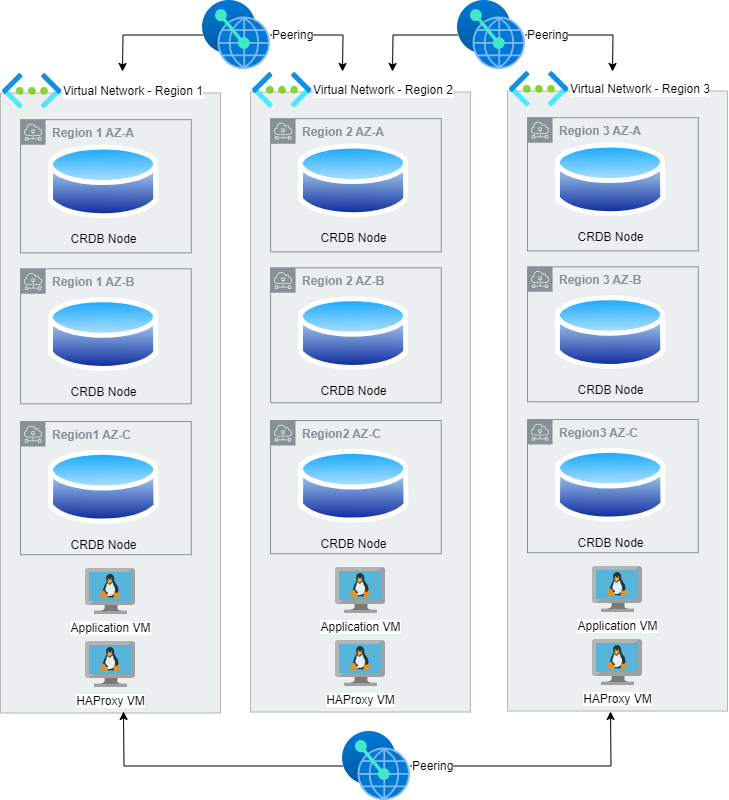

The diagram above was exported from draw.io. Its source (the exported page's mxGraphModel, read from the mxfile embedded in the PNG):
<mxGraphModel dx="1050" dy="556" grid="1" gridSize="10" guides="1" tooltips="1" connect="1" arrows="1" fold="1" page="1" pageScale="1" pageWidth="1100" pageHeight="850" math="0" shadow="0">
  <root>
    <mxCell id="0" />
    <mxCell id="1" parent="0" />
    <mxCell id="9i-m1WFjIOlGrp2yeK7Q-203" style="edgeStyle=orthogonalEdgeStyle;rounded=0;orthogonalLoop=1;jettySize=auto;html=1;" parent="1" source="9i-m1WFjIOlGrp2yeK7Q-62" edge="1">
      <mxGeometry relative="1" as="geometry">
        <mxPoint x="200" y="90" as="targetPoint" />
      </mxGeometry>
    </mxCell>
    <mxCell id="9i-m1WFjIOlGrp2yeK7Q-204" style="edgeStyle=orthogonalEdgeStyle;rounded=0;orthogonalLoop=1;jettySize=auto;html=1;" parent="1" source="9i-m1WFjIOlGrp2yeK7Q-62" edge="1">
      <mxGeometry relative="1" as="geometry">
        <mxPoint x="420" y="90" as="targetPoint" />
      </mxGeometry>
    </mxCell>
    <mxCell id="9i-m1WFjIOlGrp2yeK7Q-62" value="Peering" style="image;aspect=fixed;html=1;points=[];align=left;fontSize=12;image=img/lib/azure2/other/Peering_Service.svg;labelPosition=right;verticalLabelPosition=middle;verticalAlign=middle;" parent="1" vertex="1">
      <mxGeometry x="280" y="19" width="68" height="69" as="geometry" />
    </mxCell>
    <mxCell id="9i-m1WFjIOlGrp2yeK7Q-132" value="" style="group;fillColor=none;" parent="1" connectable="0" vertex="1">
      <mxGeometry x="80" y="92" width="490" height="639.5327102803739" as="geometry" />
    </mxCell>
    <mxCell id="9i-m1WFjIOlGrp2yeK7Q-12" value="" style="group" parent="9i-m1WFjIOlGrp2yeK7Q-132" connectable="0" vertex="1">
      <mxGeometry x="28.114754098360656" y="37.28971962616822" width="461.88524590163934" height="602.2429906542056" as="geometry" />
    </mxCell>
    <mxCell id="9i-m1WFjIOlGrp2yeK7Q-100" value="" style="group;fillColor=#ebefef;" parent="9i-m1WFjIOlGrp2yeK7Q-12" connectable="0" vertex="1">
      <mxGeometry x="-30.12295081967213" y="-17.757009345794394" width="220.9016393442623" height="620" as="geometry" />
    </mxCell>
    <mxCell id="9i-m1WFjIOlGrp2yeK7Q-16" value="" style="rounded=0;whiteSpace=wrap;html=1;strokeColor=#b7b4b4;fillColor=none;" parent="9i-m1WFjIOlGrp2yeK7Q-100" vertex="1">
      <mxGeometry width="220" height="620" as="geometry" />
    </mxCell>
    <mxCell id="9i-m1WFjIOlGrp2yeK7Q-39" value="" style="group" parent="9i-m1WFjIOlGrp2yeK7Q-100" connectable="0" vertex="1">
      <mxGeometry x="20.08196721311475" y="26.635514018691588" width="180.4967213114754" height="284.1121495327103" as="geometry" />
    </mxCell>
    <mxCell id="9i-m1WFjIOlGrp2yeK7Q-8" value="&lt;b&gt;Region 1 AZ-A&lt;/b&gt;" style="sketch=0;outlineConnect=0;gradientColor=none;html=1;whiteSpace=wrap;fontSize=12;fontStyle=0;shape=mxgraph.aws4.group;grIcon=mxgraph.aws4.group_subnet;strokeColor=#879196;fillColor=none;verticalAlign=top;align=left;spacingLeft=30;fontColor=#879196;dashed=0;" parent="9i-m1WFjIOlGrp2yeK7Q-39" vertex="1">
      <mxGeometry width="170.69672131147541" height="133.17757009345794" as="geometry" />
    </mxCell>
    <mxCell id="HLaMFu7aLLzHaWE84jWI-3" value="&lt;span style=&quot;background-color: rgb(235, 239, 239);&quot;&gt;CRDB Node&lt;/span&gt;" style="image;aspect=fixed;perimeter=ellipsePerimeter;html=1;align=center;shadow=0;dashed=0;spacingTop=3;image=img/lib/active_directory/database.svg;" vertex="1" parent="9i-m1WFjIOlGrp2yeK7Q-39">
      <mxGeometry x="27.83360655737705" y="21.308411214953274" width="110.37757009345795" height="81.68224299065422" as="geometry" />
    </mxCell>
    <mxCell id="9i-m1WFjIOlGrp2yeK7Q-41" value="&lt;b&gt;Region 1 AZ-B&lt;/b&gt;" style="sketch=0;outlineConnect=0;gradientColor=none;html=1;whiteSpace=wrap;fontSize=12;fontStyle=0;shape=mxgraph.aws4.group;grIcon=mxgraph.aws4.group_subnet;strokeColor=#879196;fillColor=none;verticalAlign=top;align=left;spacingLeft=30;fontColor=#879196;dashed=0;" parent="9i-m1WFjIOlGrp2yeK7Q-39" vertex="1">
      <mxGeometry y="149.1588785046729" width="170.69672131147541" height="134.9532710280374" as="geometry" />
    </mxCell>
    <mxCell id="HLaMFu7aLLzHaWE84jWI-4" value="&lt;span style=&quot;background-color: rgb(235, 239, 239);&quot;&gt;CRDB Node&lt;/span&gt;" style="image;aspect=fixed;perimeter=ellipsePerimeter;html=1;align=center;shadow=0;dashed=0;spacingTop=3;image=img/lib/active_directory/database.svg;" vertex="1" parent="9i-m1WFjIOlGrp2yeK7Q-39">
      <mxGeometry x="27.833606557377045" y="174.01869158878506" width="110.37757009345795" height="81.68224299065422" as="geometry" />
    </mxCell>
    <mxCell id="9i-m1WFjIOlGrp2yeK7Q-57" value="&lt;b&gt;Region1 AZ-C&lt;/b&gt;" style="sketch=0;outlineConnect=0;gradientColor=none;html=1;whiteSpace=wrap;fontSize=12;fontStyle=0;shape=mxgraph.aws4.group;grIcon=mxgraph.aws4.group_subnet;strokeColor=#879196;fillColor=none;verticalAlign=top;align=left;spacingLeft=30;fontColor=#879196;dashed=0;" parent="9i-m1WFjIOlGrp2yeK7Q-100" vertex="1">
      <mxGeometry x="20" y="328.5" width="170.78" height="133.18" as="geometry" />
    </mxCell>
    <mxCell id="HLaMFu7aLLzHaWE84jWI-5" value="&lt;span style=&quot;background-color: rgb(235, 239, 239);&quot;&gt;CRDB Node&lt;/span&gt;" style="image;aspect=fixed;perimeter=ellipsePerimeter;html=1;align=center;shadow=0;dashed=0;spacingTop=3;image=img/lib/active_directory/database.svg;" vertex="1" parent="9i-m1WFjIOlGrp2yeK7Q-100">
      <mxGeometry x="48.03606557377049" y="353.3644859813084" width="110.37757009345793" height="81.6822429906542" as="geometry" />
    </mxCell>
    <mxCell id="HLaMFu7aLLzHaWE84jWI-8" value="Application VM" style="image;sketch=0;aspect=fixed;html=1;points=[];align=center;fontSize=12;image=img/lib/mscae/VM_Linux.svg;" vertex="1" parent="9i-m1WFjIOlGrp2yeK7Q-100">
      <mxGeometry x="85.00819672131146" y="475.46728971962614" width="50" height="46" as="geometry" />
    </mxCell>
    <mxCell id="HLaMFu7aLLzHaWE84jWI-9" value="HAProxy VM" style="image;sketch=0;aspect=fixed;html=1;points=[];align=center;fontSize=12;image=img/lib/mscae/VM_Linux.svg;" vertex="1" parent="9i-m1WFjIOlGrp2yeK7Q-100">
      <mxGeometry x="84.99819672131146" y="548.4672897196261" width="50" height="46" as="geometry" />
    </mxCell>
    <mxCell id="9i-m1WFjIOlGrp2yeK7Q-4" value="Virtual Network - Region 1" style="image;aspect=fixed;html=1;points=[];align=left;fontSize=12;image=img/lib/azure2/networking/Virtual_Networks.svg;labelPosition=right;verticalLabelPosition=middle;verticalAlign=middle;" parent="9i-m1WFjIOlGrp2yeK7Q-132" vertex="1">
      <mxGeometry width="59.48598130841121" height="35.51401869158879" as="geometry" />
    </mxCell>
    <mxCell id="9i-m1WFjIOlGrp2yeK7Q-206" style="edgeStyle=orthogonalEdgeStyle;rounded=0;orthogonalLoop=1;jettySize=auto;html=1;" parent="1" source="9i-m1WFjIOlGrp2yeK7Q-201" edge="1">
      <mxGeometry relative="1" as="geometry">
        <mxPoint x="470" y="90" as="targetPoint" />
      </mxGeometry>
    </mxCell>
    <mxCell id="9i-m1WFjIOlGrp2yeK7Q-207" style="edgeStyle=orthogonalEdgeStyle;rounded=0;orthogonalLoop=1;jettySize=auto;html=1;" parent="1" source="9i-m1WFjIOlGrp2yeK7Q-201" edge="1">
      <mxGeometry relative="1" as="geometry">
        <mxPoint x="690" y="90" as="targetPoint" />
      </mxGeometry>
    </mxCell>
    <mxCell id="9i-m1WFjIOlGrp2yeK7Q-201" value="Peering" style="image;aspect=fixed;html=1;points=[];align=left;fontSize=12;image=img/lib/azure2/other/Peering_Service.svg;labelPosition=right;verticalLabelPosition=middle;verticalAlign=middle;" parent="1" vertex="1">
      <mxGeometry x="535" y="19" width="68" height="69" as="geometry" />
    </mxCell>
    <mxCell id="9i-m1WFjIOlGrp2yeK7Q-209" style="edgeStyle=orthogonalEdgeStyle;rounded=0;orthogonalLoop=1;jettySize=auto;html=1;" parent="1" source="9i-m1WFjIOlGrp2yeK7Q-208" edge="1">
      <mxGeometry relative="1" as="geometry">
        <mxPoint x="201" y="730" as="targetPoint" />
      </mxGeometry>
    </mxCell>
    <mxCell id="9i-m1WFjIOlGrp2yeK7Q-210" style="edgeStyle=orthogonalEdgeStyle;rounded=0;orthogonalLoop=1;jettySize=auto;html=1;entryX=0.5;entryY=1;entryDx=0;entryDy=0;" parent="1" source="9i-m1WFjIOlGrp2yeK7Q-208" edge="1">
      <mxGeometry relative="1" as="geometry">
        <mxPoint x="688" y="730" as="targetPoint" />
      </mxGeometry>
    </mxCell>
    <mxCell id="9i-m1WFjIOlGrp2yeK7Q-208" value="Peering" style="image;aspect=fixed;html=1;points=[];align=left;fontSize=12;image=img/lib/azure2/other/Peering_Service.svg;labelPosition=right;verticalLabelPosition=middle;verticalAlign=middle;" parent="1" vertex="1">
      <mxGeometry x="420" y="750" width="68" height="69" as="geometry" />
    </mxCell>
    <mxCell id="HLaMFu7aLLzHaWE84jWI-10" value="" style="group" connectable="0" vertex="1" parent="1">
      <mxGeometry x="327.9918032786885" y="110.53271028037383" width="220.9016393442623" height="620" as="geometry" />
    </mxCell>
    <mxCell id="HLaMFu7aLLzHaWE84jWI-11" value="" style="rounded=0;whiteSpace=wrap;html=1;strokeColor=#b7b4b4;fillColor=#ebefef;" vertex="1" parent="HLaMFu7aLLzHaWE84jWI-10">
      <mxGeometry width="220" height="620" as="geometry" />
    </mxCell>
    <mxCell id="HLaMFu7aLLzHaWE84jWI-12" value="" style="group" connectable="0" vertex="1" parent="HLaMFu7aLLzHaWE84jWI-10">
      <mxGeometry x="20.08196721311475" y="26.635514018691588" width="180.4967213114754" height="284.1121495327103" as="geometry" />
    </mxCell>
    <mxCell id="HLaMFu7aLLzHaWE84jWI-13" value="&lt;b&gt;Region 2 AZ-A&lt;/b&gt;" style="sketch=0;outlineConnect=0;gradientColor=none;html=1;whiteSpace=wrap;fontSize=12;fontStyle=0;shape=mxgraph.aws4.group;grIcon=mxgraph.aws4.group_subnet;strokeColor=#879196;fillColor=none;verticalAlign=top;align=left;spacingLeft=30;fontColor=#879196;dashed=0;" vertex="1" parent="HLaMFu7aLLzHaWE84jWI-12">
      <mxGeometry width="170.69672131147541" height="133.17757009345794" as="geometry" />
    </mxCell>
    <mxCell id="HLaMFu7aLLzHaWE84jWI-14" value="&lt;span style=&quot;background-color: rgb(235, 239, 239);&quot;&gt;CRDB Node&lt;/span&gt;" style="image;aspect=fixed;perimeter=ellipsePerimeter;html=1;align=center;shadow=0;dashed=0;spacingTop=3;image=img/lib/active_directory/database.svg;" vertex="1" parent="HLaMFu7aLLzHaWE84jWI-12">
      <mxGeometry x="27.83360655737705" y="21.308411214953274" width="110.37757009345795" height="81.68224299065422" as="geometry" />
    </mxCell>
    <mxCell id="HLaMFu7aLLzHaWE84jWI-15" value="&lt;b&gt;Region 2 AZ-B&lt;/b&gt;" style="sketch=0;outlineConnect=0;gradientColor=none;html=1;whiteSpace=wrap;fontSize=12;fontStyle=0;shape=mxgraph.aws4.group;grIcon=mxgraph.aws4.group_subnet;strokeColor=#879196;fillColor=none;verticalAlign=top;align=left;spacingLeft=30;fontColor=#879196;dashed=0;" vertex="1" parent="HLaMFu7aLLzHaWE84jWI-12">
      <mxGeometry y="149.1588785046729" width="170.69672131147541" height="134.9532710280374" as="geometry" />
    </mxCell>
    <mxCell id="HLaMFu7aLLzHaWE84jWI-16" value="&lt;span style=&quot;background-color: rgb(235, 239, 239);&quot;&gt;CRDB Node&lt;/span&gt;" style="image;aspect=fixed;perimeter=ellipsePerimeter;html=1;align=center;shadow=0;dashed=0;spacingTop=3;image=img/lib/active_directory/database.svg;" vertex="1" parent="HLaMFu7aLLzHaWE84jWI-12">
      <mxGeometry x="27.833606557377045" y="174.01869158878506" width="110.37757009345795" height="81.68224299065422" as="geometry" />
    </mxCell>
    <mxCell id="HLaMFu7aLLzHaWE84jWI-17" value="&lt;b&gt;Region2 AZ-C&lt;/b&gt;" style="sketch=0;outlineConnect=0;gradientColor=none;html=1;whiteSpace=wrap;fontSize=12;fontStyle=0;shape=mxgraph.aws4.group;grIcon=mxgraph.aws4.group_subnet;strokeColor=#879196;fillColor=none;verticalAlign=top;align=left;spacingLeft=30;fontColor=#879196;dashed=0;" vertex="1" parent="HLaMFu7aLLzHaWE84jWI-10">
      <mxGeometry x="20" y="328.5" width="170.78" height="133.18" as="geometry" />
    </mxCell>
    <mxCell id="HLaMFu7aLLzHaWE84jWI-18" value="&lt;span style=&quot;background-color: rgb(235, 239, 239);&quot;&gt;CRDB Node&lt;/span&gt;" style="image;aspect=fixed;perimeter=ellipsePerimeter;html=1;align=center;shadow=0;dashed=0;spacingTop=3;image=img/lib/active_directory/database.svg;" vertex="1" parent="HLaMFu7aLLzHaWE84jWI-10">
      <mxGeometry x="48.03606557377049" y="353.3644859813084" width="110.37757009345793" height="81.6822429906542" as="geometry" />
    </mxCell>
    <mxCell id="HLaMFu7aLLzHaWE84jWI-19" value="Application VM" style="image;sketch=0;aspect=fixed;html=1;points=[];align=center;fontSize=12;image=img/lib/mscae/VM_Linux.svg;" vertex="1" parent="HLaMFu7aLLzHaWE84jWI-10">
      <mxGeometry x="85.00819672131146" y="475.46728971962614" width="50" height="46" as="geometry" />
    </mxCell>
    <mxCell id="HLaMFu7aLLzHaWE84jWI-20" value="HAProxy VM" style="image;sketch=0;aspect=fixed;html=1;points=[];align=center;fontSize=12;image=img/lib/mscae/VM_Linux.svg;" vertex="1" parent="HLaMFu7aLLzHaWE84jWI-10">
      <mxGeometry x="84.99819672131146" y="548.4672897196261" width="50" height="46" as="geometry" />
    </mxCell>
    <mxCell id="HLaMFu7aLLzHaWE84jWI-21" value="Virtual Network - Region 2" style="image;aspect=fixed;html=1;points=[];align=left;fontSize=12;image=img/lib/azure2/networking/Virtual_Networks.svg;labelPosition=right;verticalLabelPosition=middle;verticalAlign=middle;" vertex="1" parent="1">
      <mxGeometry x="330" y="91" width="59.48598130841121" height="35.51401869158879" as="geometry" />
    </mxCell>
    <mxCell id="HLaMFu7aLLzHaWE84jWI-22" value="" style="group" connectable="0" vertex="1" parent="1">
      <mxGeometry x="584.9918032786885" y="109.53271028037383" width="220.9016393442623" height="620" as="geometry" />
    </mxCell>
    <mxCell id="HLaMFu7aLLzHaWE84jWI-23" value="" style="rounded=0;whiteSpace=wrap;html=1;strokeColor=#b7b4b4;fillColor=#ebefef;" vertex="1" parent="HLaMFu7aLLzHaWE84jWI-22">
      <mxGeometry width="220" height="620" as="geometry" />
    </mxCell>
    <mxCell id="HLaMFu7aLLzHaWE84jWI-24" value="" style="group" connectable="0" vertex="1" parent="HLaMFu7aLLzHaWE84jWI-22">
      <mxGeometry x="20.08196721311475" y="26.635514018691588" width="180.4967213114754" height="284.1121495327103" as="geometry" />
    </mxCell>
    <mxCell id="HLaMFu7aLLzHaWE84jWI-25" value="&lt;b&gt;Region 3 AZ-A&lt;/b&gt;" style="sketch=0;outlineConnect=0;gradientColor=none;html=1;whiteSpace=wrap;fontSize=12;fontStyle=0;shape=mxgraph.aws4.group;grIcon=mxgraph.aws4.group_subnet;strokeColor=#879196;fillColor=none;verticalAlign=top;align=left;spacingLeft=30;fontColor=#879196;dashed=0;" vertex="1" parent="HLaMFu7aLLzHaWE84jWI-24">
      <mxGeometry width="170.69672131147541" height="133.17757009345794" as="geometry" />
    </mxCell>
    <mxCell id="HLaMFu7aLLzHaWE84jWI-26" value="&lt;span style=&quot;background-color: rgb(235, 239, 239);&quot;&gt;CRDB Node&lt;/span&gt;" style="image;aspect=fixed;perimeter=ellipsePerimeter;html=1;align=center;shadow=0;dashed=0;spacingTop=3;image=img/lib/active_directory/database.svg;" vertex="1" parent="HLaMFu7aLLzHaWE84jWI-24">
      <mxGeometry x="27.83360655737705" y="21.308411214953274" width="110.37757009345795" height="81.68224299065422" as="geometry" />
    </mxCell>
    <mxCell id="HLaMFu7aLLzHaWE84jWI-27" value="&lt;b&gt;Region 3 AZ-B&lt;/b&gt;" style="sketch=0;outlineConnect=0;gradientColor=none;html=1;whiteSpace=wrap;fontSize=12;fontStyle=0;shape=mxgraph.aws4.group;grIcon=mxgraph.aws4.group_subnet;strokeColor=#879196;fillColor=none;verticalAlign=top;align=left;spacingLeft=30;fontColor=#879196;dashed=0;" vertex="1" parent="HLaMFu7aLLzHaWE84jWI-24">
      <mxGeometry y="149.1588785046729" width="170.69672131147541" height="134.9532710280374" as="geometry" />
    </mxCell>
    <mxCell id="HLaMFu7aLLzHaWE84jWI-28" value="&lt;span style=&quot;background-color: rgb(235, 239, 239);&quot;&gt;CRDB Node&lt;/span&gt;" style="image;aspect=fixed;perimeter=ellipsePerimeter;html=1;align=center;shadow=0;dashed=0;spacingTop=3;image=img/lib/active_directory/database.svg;" vertex="1" parent="HLaMFu7aLLzHaWE84jWI-24">
      <mxGeometry x="27.833606557377045" y="174.01869158878506" width="110.37757009345795" height="81.68224299065422" as="geometry" />
    </mxCell>
    <mxCell id="HLaMFu7aLLzHaWE84jWI-29" value="&lt;b&gt;Region3 AZ-C&lt;/b&gt;" style="sketch=0;outlineConnect=0;gradientColor=none;html=1;whiteSpace=wrap;fontSize=12;fontStyle=0;shape=mxgraph.aws4.group;grIcon=mxgraph.aws4.group_subnet;strokeColor=#879196;fillColor=none;verticalAlign=top;align=left;spacingLeft=30;fontColor=#879196;dashed=0;" vertex="1" parent="HLaMFu7aLLzHaWE84jWI-22">
      <mxGeometry x="20" y="328.5" width="170.78" height="133.18" as="geometry" />
    </mxCell>
    <mxCell id="HLaMFu7aLLzHaWE84jWI-30" value="&lt;span style=&quot;background-color: rgb(235, 239, 239);&quot;&gt;CRDB Node&lt;/span&gt;" style="image;aspect=fixed;perimeter=ellipsePerimeter;html=1;align=center;shadow=0;dashed=0;spacingTop=3;image=img/lib/active_directory/database.svg;" vertex="1" parent="HLaMFu7aLLzHaWE84jWI-22">
      <mxGeometry x="48.03606557377049" y="353.3644859813084" width="110.37757009345793" height="81.6822429906542" as="geometry" />
    </mxCell>
    <mxCell id="HLaMFu7aLLzHaWE84jWI-31" value="Application VM" style="image;sketch=0;aspect=fixed;html=1;points=[];align=center;fontSize=12;image=img/lib/mscae/VM_Linux.svg;" vertex="1" parent="HLaMFu7aLLzHaWE84jWI-22">
      <mxGeometry x="85.00819672131146" y="475.46728971962614" width="50" height="46" as="geometry" />
    </mxCell>
    <mxCell id="HLaMFu7aLLzHaWE84jWI-32" value="HAProxy VM" style="image;sketch=0;aspect=fixed;html=1;points=[];align=center;fontSize=12;image=img/lib/mscae/VM_Linux.svg;" vertex="1" parent="HLaMFu7aLLzHaWE84jWI-22">
      <mxGeometry x="84.99819672131146" y="548.4672897196261" width="50" height="46" as="geometry" />
    </mxCell>
    <mxCell id="HLaMFu7aLLzHaWE84jWI-33" value="Virtual Network - Region 3" style="image;aspect=fixed;html=1;points=[];align=left;fontSize=12;image=img/lib/azure2/networking/Virtual_Networks.svg;labelPosition=right;verticalLabelPosition=middle;verticalAlign=middle;" vertex="1" parent="1">
      <mxGeometry x="587" y="90" width="59.48598130841121" height="35.51401869158879" as="geometry" />
    </mxCell>
  </root>
</mxGraphModel>